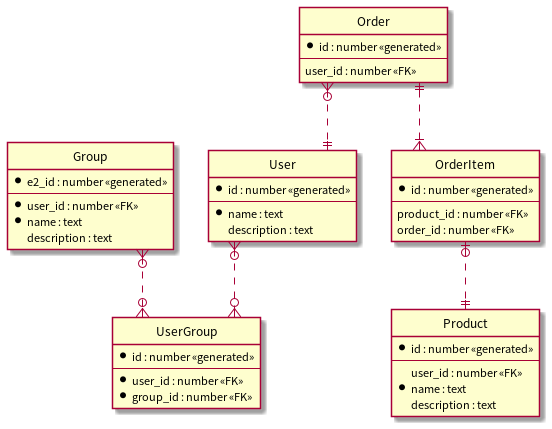

The diagram above was rendered by PlantUML. Its source (embedded in the PNG):
@startuml

' hide the spot
hide circle

' avoid problems with angled crows feet
skinparam linetype ortho

entity "User" as user {
  *id : number <<generated>>
  --
  *name : text
  description : text
}

entity "Group" as group {
  *e2_id : number <<generated>>
  --
  *user_id : number <<FK>>
  *name : text
  description : text
}

entity "UserGroup" as userGroup {
  *id : number <<generated>>
  --
  *user_id : number <<FK>>
  *group_id : number <<FK>>
}

entity "Product" as product {
  *id : number <<generated>>
  --
  user_id : number <<FK>>
  *name : text
  description : text
}

entity "Order" as order {
  *id : number <<generated>>
  --
  user_id : number <<FK>>
}

entity "OrderItem" as orderItem {
  *id : number <<generated>>
  --
  product_id : number <<FK>>
  order_id : number <<FK>>
}


user }o..o{ userGroup
group }o..o{ userGroup
order ||..|{ orderItem
order }o..|| user
orderItem |o..|| product
@enduml